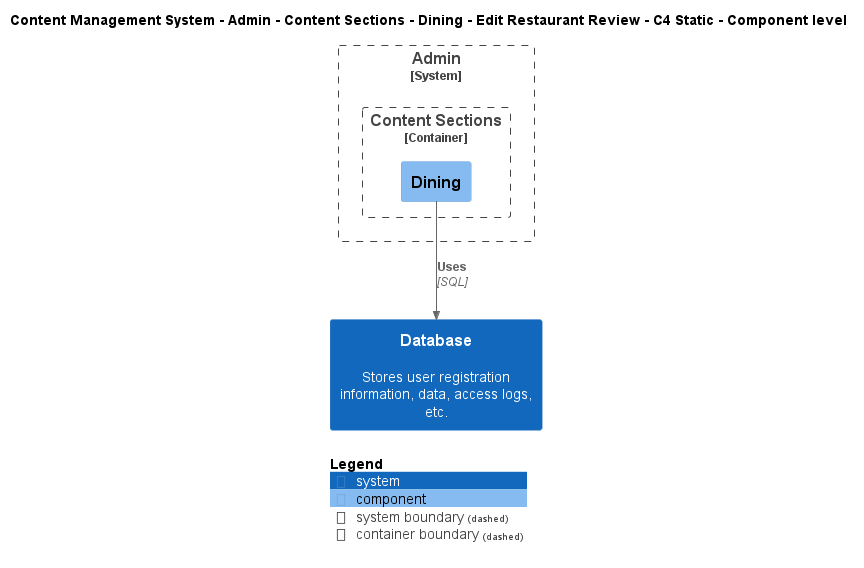

The diagram above was rendered by PlantUML. Its source (embedded in the PNG):
@startuml
!include ..\..\..\..\..\..\..\..\..\.c4s\C4_Component.puml

AddElementTag("c4interflow:lifecycle:new", $bgColor=green, $fontColor=#ffffff, $borderColor=green, $shadowing="False")
AddElementTag("c4interflow:lifecycle:changed", $bgColor=orange, $fontColor=#ffffff, $borderColor=orange, $shadowing="False")
AddElementTag("c4interflow:lifecycle:removed", $bgColor=red, $fontColor=#ffffff, $borderColor=red, $shadowing="False")

AddRelTag("c4interflow:lifecycle:new", $textColor=green, $lineColor=green)
AddRelTag("c4interflow:lifecycle:changed", $textColor=orange, $lineColor=orange)
AddRelTag("c4interflow:lifecycle:removed", $textColor=red, $lineColor=red)

SHOW_PERSON_PORTRAIT()
LAYOUT_TOP_DOWN()

skinparam linetype polyline

title Content Management System - Admin - Content Sections - Dining - Edit Restaurant Review - C4 Static - Component level


System_Boundary(ContentManagementSystem.SoftwareSystems.Admin, "Admin") {
    
Container_Boundary(ContentManagementSystem.SoftwareSystems.Admin.Containers.ContentSections, "Content Sections") {
    Component(ContentManagementSystem.SoftwareSystems.Admin.Containers.ContentSections.Components.Dining, "Dining", "", "")
}
}
System(ContentManagementSystem.SoftwareSystems.Database, "Database", "Stores user registration information, data, access logs, etc.")

Rel(ContentManagementSystem.SoftwareSystems.Admin.Containers.ContentSections.Components.Dining, ContentManagementSystem.SoftwareSystems.Database, "Uses", "SQL", $tags="protocol:sql")


SHOW_LEGEND()
@enduml